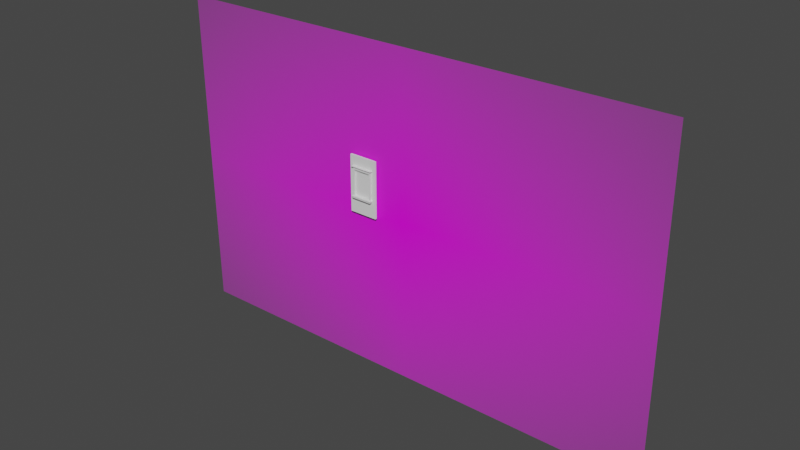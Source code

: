 # Source: KunitzersVilla.blend  (saved by Blender 2.93.21; exported with 4.5.12 LTS)
import bpy
from mathutils import Matrix  # noqa: F401  (used for matrix-valued properties, if any)

bpy.ops.wm.read_factory_settings(use_empty=True)
scene = bpy.context.scene
scene.name = 'Scene'

# ---- collections
col_collection = bpy.data.collections.new('Collection'); scene.collection.children.link(col_collection)

# ---- images (referenced by path relative to the original .blend; pixels are not part of the script)
import os
ASSET_DIR = os.environ.get("B2B_ASSET_DIR", "")  # directory of the original .blend (textures are referenced by path, not embedded)
HERE = os.path.dirname(os.path.abspath(__file__))  # packed textures are extracted next to this script under _unpacked/

def load_image(name, relpath, width, height, colorspace="sRGB"):
    """Load a texture the original file referenced (path relative to the .blend, or extracted next to this script)."""
    p = next((c for c in (os.path.join(HERE, relpath), os.path.join(ASSET_DIR, relpath)) if relpath and os.path.exists(c)), "")
    if p:
        img = bpy.data.images.load(p, check_existing=True)
        img.name = name
    else:  # same state as the original file: an image datablock whose file is absent (Cycles renders it pink)
        img = bpy.data.images.new(name, width, height)
        img.source = "FILE"
        img.filepath = "//" + (relpath or name)
    img.colorspace_settings.name = colorspace
    return img
img_39_1_0_4_591_10478967_jpg = load_image('39_1_0_4_591_10478967.jpg', '39_1_0_4_591_10478967.jpg', 1024, 1024, 'sRGB')

# ---- materials (node trees are filled in below, after node groups)
mat_39_1_0_4_591_10478967 = bpy.data.materials.new('39_1_0_4_591_10478967')
mat_39_1_0_4_591_10478967.surface_render_method = 'BLENDED'
mat_39_1_0_4_591_10478967.blend_method = 'BLEND'
mat_39_1_0_4_591_10478967.use_transparent_shadow = False

# ---- material node trees
mat_39_1_0_4_591_10478967.use_nodes = True; mat_39_1_0_4_591_10478967.node_tree.nodes.clear()
_N = mat_39_1_0_4_591_10478967.node_tree.nodes; _L = mat_39_1_0_4_591_10478967.node_tree.links
n0 = _N.new('ShaderNodeOutputMaterial'); n0.name = 'Material Output'; n0.location = (300, 300)
n1 = _N.new('ShaderNodeTexImage'); n1.name = 'Image Texture'; n1.location = (-200, 300)
n1.image = img_39_1_0_4_591_10478967_jpg
n1.extension = 'CLIP'
n2 = _N.new('ShaderNodeBsdfPrincipled'); n2.name = 'Principled BSDF'; n2.location = (0, 300)
n2.distribution = 'GGX'
n2.subsurface_method = 'BURLEY'
n2.inputs[3].default_value = 1.45
n2.inputs[27].default_value = (0.0, 0.0, 0.0, 1.0)
n2.inputs[28].default_value = 1.0
_L.new(n1.outputs[0], n2.inputs[0])
_L.new(n1.outputs[1], n2.inputs[4])
_L.new(n2.outputs[0], n0.inputs[0])
n0.is_active_output = True

# ---- world
world_world = bpy.data.worlds.new('World'); scene.world = world_world
world_world.use_nodes = True; world_world.node_tree.nodes.clear()
_N = world_world.node_tree.nodes; _L = world_world.node_tree.links
n0 = _N.new('ShaderNodeOutputWorld'); n0.name = 'World Output'; n0.location = (300, 300)
n1 = _N.new('ShaderNodeBackground'); n1.name = 'Background'; n1.location = (10, 300)
n1.inputs[0].default_value = (0.05088, 0.05088, 0.05088, 1.0)
_L.new(n1.outputs[0], n0.inputs[0])
n0.is_active_output = True
world_world.color = (0.05088, 0.05088, 0.05088)
world_world.use_sun_shadow = False
world_world.sun_shadow_jitter_overblur = 0.0

# ---- meshes
me_39_1_0_4_591_10478967 = bpy.data.meshes.new('39_1_0_4_591_10478967')
me_39_1_0_4_591_10478967.from_pydata([(-0.7778, -0.5, 0.0), (0.7778, -0.5, 0.0), (-0.7778, 0.5, 0.0), (0.7778, 0.5, 0.0)], [], [(0, 1, 3, 2)])
_uv = me_39_1_0_4_591_10478967.uv_layers.new(name='UVMap')
_uv.uv.foreach_set('vector', [0.0, 0.0, 1.0, 0.0, 1.0, 1.0, 0.0, 1.0])
me_39_1_0_4_591_10478967.materials.append(mat_39_1_0_4_591_10478967)
me_39_1_0_4_591_10478967.use_remesh_fix_poles = True
me_39_1_0_4_591_10478967.use_remesh_preserve_attributes = False
me_39_1_0_4_591_10478967.update()
me_cube_003 = bpy.data.meshes.new('Cube.003')
me_cube_003.from_pydata([(-1.062, 0.1124, -2.161), (-1.062, 0.1124, 2.01), (-1.062, 2.112, -2.161), (-1.062, 2.112, 2.01), (1.057, 0.1124, -2.161), (1.057, 0.1124, 2.01), (1.057, 2.112, -2.161), (1.057, 2.112, 2.01), (-1.062, 0.1124, -1.041), (-1.062, 0.1124, 1.164), (-1.062, 2.112, 1.164), (-1.062, 2.112, -1.041), (1.057, 2.112, 1.164), (1.057, 2.112, -1.041), (1.057, 0.1124, 1.164), (1.057, 0.1124, -1.041), (-0.7461, 2.112, -2.161), (-0.7461, 2.112, 2.01), (0.7498, 2.112, 2.01), (0.7498, 0.1124, -2.161), (0.7498, 0.1124, 2.01), (-0.7461, 0.1124, 2.01), (-0.7461, 0.1124, -1.041), (-0.7461, 0.1124, 1.164), (0.7498, 2.112, -1.041), (0.7498, 2.112, 1.164), (0.6385, 2.112, -2.161), (-0.6321, 2.112, -2.161), (-0.6321, 2.112, 2.01), (0.6385, 2.112, 2.01), (-0.6321, 0.1124, -2.161), (0.6385, 0.1124, -2.161), (0.6385, 0.1124, 2.01), (-0.6321, 0.1124, 2.01), (0.6385, 0.1124, -1.041), (-0.6321, 0.1124, -1.041), (-0.8275, -2.801, 1.248), (0.8336, -2.801, 1.248), (-0.6321, 2.112, -1.041), (0.6385, 2.112, -1.041), (-0.6321, 2.112, 1.164), (0.6385, 2.112, 1.164), (-1.062, 0.1124, -0.866), (-1.062, 0.1124, 1.047), (-1.062, 2.112, 1.047), (-1.062, 2.112, -0.866), (1.057, 2.112, 1.047), (1.057, 2.112, -0.866), (1.057, 0.1124, 1.047), (1.057, 0.1124, -0.866), (-0.7461, 2.112, 1.047), (-0.7461, 2.112, -0.866), (0.7498, 2.112, 1.047), (0.7498, 2.112, -0.866), (0.7498, 0.1124, 1.047), (0.7498, 0.1124, -0.866), (-0.7461, 0.1124, 1.047), (-0.7461, 0.1124, -0.866), (0.6385, 0.1124, 1.047), (0.6385, 0.1124, -0.866), (-0.6321, 0.1124, 1.047), (-0.6321, 0.1124, -0.866), (-0.6321, 2.112, 1.047), (-0.6321, 2.112, -0.866), (0.6385, 2.112, 1.047), (0.6385, 2.112, -0.866), (-1.062, 0.1124, 1.248), (-1.062, 2.112, 1.248), (1.057, 2.112, 1.248), (1.057, 0.1124, 1.248), (0.8516, -2.997, 1.28), (-0.6321, -2.997, 1.28), (-0.7461, 2.112, 1.248), (0.7498, 2.112, 1.248), (-0.6321, 2.112, 1.248), (0.6385, 2.112, 1.248), (0.6385, -2.997, 1.28), (-0.7461, -2.997, 1.28), (-1.062, 0.1124, 1.28), (-1.062, 2.112, 1.28), (1.057, 2.112, 1.28), (1.057, 0.1124, 1.28), (0.7498, 0.1124, 1.28), (-0.7461, 0.1124, 1.28), (-0.7461, 2.112, 1.28), (0.7498, 2.112, 1.28), (-0.6321, 2.112, 1.28), (0.6385, 2.112, 1.28), (0.6385, 0.1124, 1.28), (-0.6321, 0.1124, 1.28), (-0.8275, 2.112, -2.161), (-0.8275, 0.1124, -1.041), (-0.8275, 0.1124, 1.164), (-0.8275, 2.112, 2.01), (-0.8275, 0.1124, -2.161), (-0.8275, 2.112, -1.041), (-0.8275, 2.112, 1.164), (-0.8275, 2.112, -0.866), (-0.8275, 2.112, 1.047), (-0.8275, 0.1124, -0.866), (-0.8275, 0.1124, 1.047), (-0.8275, 2.112, 1.248), (-0.8436, 2.112, 1.28), (0.8336, 2.112, 2.01), (0.8336, 0.1124, -2.161), (0.8336, 2.112, -1.041), (0.8336, 2.112, 1.164), (0.8336, 2.112, -2.161), (0.8339, 0.1124, 2.01), (0.8336, 0.1124, -1.041), (0.8336, 0.1124, 1.164), (0.8336, 0.1124, -0.866), (0.8336, 0.1124, 1.047), (0.8336, 2.112, -0.866), (0.8336, 2.112, 1.047), (0.8336, 0.1124, 1.248), (0.8516, 0.1124, 1.28), (-1.062, 2.112, -0.9049), (1.057, 2.112, -0.9049), (1.057, 0.1124, -0.9049), (-0.7461, 2.112, -0.9049), (0.7498, 2.112, -0.9049), (0.7498, -2.801, 1.248), (0.7498, -2.997, 1.28), (-0.6321, -2.801, 1.248), (-0.6321, -1.764, 1.164), (-0.6321, 2.112, -0.9049), (0.6385, 2.112, -0.9049), (-1.062, 0.1124, -0.9049), (-0.8275, 0.1124, -0.9049), (-0.8275, 2.112, -0.9049), (0.8336, 2.112, -0.9049), (0.8336, 0.1124, -0.9049), (-1.062, 2.112, -1.004), (1.057, 2.112, -1.004), (1.057, 0.1124, -1.004), (-0.7461, 2.112, -1.004), (0.7498, 2.112, -1.004), (-0.7461, -1.764, 1.164), (-0.7461, -2.801, 1.248), (0.6385, -1.764, 1.164), (0.6385, -2.801, 1.248), (-0.6321, 2.112, -1.004), (0.6385, 2.112, -1.004), (-0.8275, 0.1124, -1.004), (-0.8275, 2.112, -1.004), (0.8336, 2.112, -1.004), (0.8336, 0.1124, -1.004), (-1.062, 0.1124, -1.004), (-0.7461, 0.1124, -2.161), (-0.7461, 2.112, -1.041), (-0.7461, 2.112, 1.164), (-0.794, 2.112, -0.866), (-0.794, 2.112, 1.047), (-0.794, 0.1124, -0.866), (-0.794, 0.1124, 1.047), (-0.8275, 0.1124, 1.248), (-0.8436, 0.1124, 1.28), (-0.794, 0.1124, -0.9049), (-0.794, 2.112, -0.9049), (-0.794, 2.112, -1.004), (-0.794, 0.1124, -1.004), (0.7498, 2.112, -2.161), (-0.7461, -1.764, -1.041), (0.7498, 0.1124, -1.041), (0.7498, 0.1124, 1.164), (0.7917, 0.1124, -0.866), (0.7917, 0.1124, 1.047), (-0.6321, -1.764, -1.041), (0.7917, 2.112, -0.866), (0.7917, 2.112, 1.047), (0.8285, 2.112, 1.248), (0.8285, 2.112, 1.28), (0.7917, 2.112, -0.9049), (0.7917, 0.1124, -0.9049), (0.7917, 0.1124, -1.004), (0.7917, 2.112, -1.004), (-0.8275, 0.1124, 2.01), (0.6385, -1.764, -1.041), (0.7498, -1.764, 1.047), (0.7498, -1.764, -0.866), (-0.7461, -1.764, 1.047), (-0.7461, -1.764, -0.866), (0.6385, -1.764, 1.047), (0.6385, -1.764, -0.866), (-0.6321, -1.764, 1.047), (-0.6321, -1.764, -0.866), (0.7917, -1.764, -0.866), (0.7498, -1.764, 1.28), (0.7498, -1.764, 1.164), (-0.7461, -1.764, 1.28), (0.6385, -1.764, 1.28), (-0.6321, -1.764, 1.28), (-0.794, -1.764, -0.866), (-0.8275, -1.764, -0.866), (0.8516, -1.764, 1.28), (0.8336, -1.764, 1.248), (-0.8275, -1.764, -0.9049), (0.8336, -1.764, -0.866), (0.8336, -1.764, -0.9049), (-0.794, -1.764, -0.9049), (0.7917, -1.764, -0.9049), (0.7917, -1.764, -1.004), (0.7498, -1.764, -1.041), (-0.8275, -1.764, 1.248), (-0.8436, -1.764, 1.28), (-0.794, -1.764, -1.004), (-0.8436, -2.997, 1.28), (-0.7461, -2.822, -1.004), (-0.7461, -2.542, -1.041), (0.6385, -2.542, -1.041), (-0.6321, -2.542, -1.041), (0.6385, -2.822, -1.004), (-0.6321, -2.822, -1.004), (0.6385, -2.822, -0.866), (-0.6321, -2.822, -0.866), (0.7498, -2.822, -0.866), (-0.7461, -2.822, -0.866), (0.7917, -2.822, -0.866), (-0.794, -2.822, -0.866), (-0.8275, -2.822, -0.866), (0.7498, -2.822, -0.9049), (-0.7461, -2.822, -0.9049), (0.6385, -2.822, -0.9049), (-0.6321, -2.822, -0.9049), (-0.8275, -2.822, -0.9049), (0.8336, -2.822, -0.866), (0.8336, -2.822, -0.9049), (-0.794, -2.822, -0.9049), (0.7917, -2.822, -0.9049), (0.7498, -2.822, -1.004), (0.7917, -2.822, -1.004), (0.7498, -2.542, -1.041), (-0.794, -2.822, -1.004), (0.7917, -2.542, -1.004), (0.6385, -2.542, -0.866), (-0.6321, -2.542, -0.866), (0.7917, -2.542, -0.9049), (-0.8275, -2.542, -0.9049), (-0.794, -2.542, -0.9049), (0.7498, -2.542, -0.866), (0.7917, -2.542, -0.866), (-0.8275, -2.542, -0.866), (-0.7461, -2.542, -0.866), (-0.794, -2.542, -0.866), (0.8336, -2.542, -0.9049), (0.8336, -2.542, -0.866), (-0.794, -2.542, -1.004), (0.6385, -3.239, -0.866), (-0.6321, -3.239, -0.866), (0.7498, -3.239, -0.866), (-0.7461, -3.239, -0.866), (0.7917, -3.239, -0.866), (-0.794, -3.239, -0.866), (-0.8275, -3.239, -0.866), (0.7498, -3.239, -0.9049), (-0.7461, -3.239, -0.9049), (0.6385, -3.239, -0.9049), (-0.6321, -3.239, -0.9049), (-0.8275, -3.239, -0.9049), (0.8336, -3.239, -0.866), (0.8336, -3.239, -0.9049), (-0.794, -3.239, -0.9049), (0.7917, -3.239, -0.9049)], [], [(78, 1, 3, 79), (172, 103, 7, 80), (80, 7, 5, 81), (107, 6, 4, 104), (177, 21, 17, 93), (94, 91, 8, 0), (100, 92, 9, 43), (6, 13, 15, 4), (46, 12, 14, 48), (107, 105, 13, 6), (114, 106, 12, 46), (0, 8, 11, 2), (43, 9, 10, 44), (153, 151, 50), (64, 41, 25, 52), (26, 39, 24, 162), (167, 165, 54), (57, 154, 193, 182), (30, 35, 22, 149), (103, 18, 20, 108), (28, 17, 21, 33), (26, 162, 19, 31), (116, 108, 20, 82), (89, 33, 21, 83), (102, 93, 17, 84), (87, 29, 18, 85), (84, 17, 28, 86), (86, 28, 29, 87), (82, 20, 32, 88), (88, 32, 33, 89), (16, 27, 30, 149), (27, 26, 31, 30), (18, 29, 32, 20), (29, 28, 33, 32), (19, 164, 34, 31), (31, 34, 35, 30), (116, 82, 188, 195), (175, 174, 201, 202), (16, 150, 38, 27), (27, 38, 39, 26), (50, 151, 40, 62), (62, 40, 41, 64), (126, 63, 65, 127), (63, 62, 64, 65), (120, 51, 63, 126), (51, 50, 62, 63), (129, 158, 200, 197), (59, 58, 60, 61), (54, 165, 189, 179), (164, 175, 202, 203), (34, 164, 203, 178), (158, 161, 206, 200), (166, 55, 180, 187), (166, 167, 54, 55), (127, 65, 53, 121), (65, 64, 52, 53), (159, 152, 51, 120), (152, 153, 50, 51), (128, 42, 45, 117), (42, 43, 44, 45), (131, 113, 47, 118), (113, 114, 46, 47), (118, 47, 49, 119), (47, 46, 48, 49), (129, 99, 42, 128), (99, 100, 43, 42), (35, 34, 178, 168), (174, 132, 199, 201), (40, 74, 75, 41), (151, 72, 74, 40), (41, 75, 73, 25), (151, 101, 72), (132, 111, 198, 199), (61, 60, 185, 186), (92, 156, 66, 9), (12, 68, 69, 14), (106, 171, 68, 12), (9, 66, 67, 10), (165, 115, 196, 189), (115, 116, 195, 196), (74, 86, 87, 75), (72, 84, 86, 74), (75, 87, 85, 73), (101, 102, 84, 72), (89, 83, 190, 192), (161, 22, 163, 206), (156, 157, 78, 66), (68, 80, 81, 69), (171, 172, 80, 68), (66, 78, 79, 67), (67, 79, 102, 101), (23, 156, 92), (10, 67, 101, 96), (154, 155, 100, 99), (58, 59, 184, 183), (45, 44, 98, 97), (117, 45, 97, 130), (79, 3, 93, 102), (2, 90, 94, 0), (2, 11, 95, 90), (44, 10, 96, 98), (155, 23, 92, 100), (149, 22, 91, 94), (69, 81, 116, 115), (25, 171, 106), (14, 69, 115, 110), (169, 170, 114, 113), (173, 169, 113, 131), (49, 48, 112, 111), (119, 49, 111, 132), (81, 5, 108, 116), (7, 103, 108, 5), (4, 15, 109, 104), (48, 14, 110, 112), (170, 25, 106, 114), (162, 24, 105, 107), (162, 107, 104, 19), (179, 189, 140, 183), (135, 119, 132, 147), (176, 173, 131, 146), (133, 117, 130, 145), (161, 158, 129, 144), (144, 129, 128, 148), (134, 118, 119, 135), (146, 131, 118, 134), (148, 128, 117, 133), (160, 159, 120, 136), (143, 127, 121, 137), (99, 129, 197, 194), (60, 58, 183, 185), (154, 99, 194, 193), (56, 57, 182, 181), (136, 120, 126, 142), (142, 126, 127, 143), (38, 142, 143, 39), (150, 136, 142, 38), (59, 61, 186, 184), (23, 56, 181, 138), (82, 88, 191, 188), (83, 157, 205, 190), (39, 143, 137, 24), (150, 160, 136), (8, 148, 133, 11), (105, 146, 134, 13), (13, 134, 135, 15), (91, 144, 148, 8), (22, 161, 144, 91), (11, 133, 145, 95), (24, 176, 146, 105), (15, 135, 147, 109), (55, 54, 179, 180), (95, 145, 160, 150), (145, 130, 159, 160), (88, 89, 192, 191), (83, 21, 177, 157), (56, 23, 155), (22, 35, 168, 163), (57, 56, 155, 154), (157, 156, 204, 205), (156, 23, 138, 204), (96, 101, 151), (97, 98, 153, 152), (130, 97, 152, 159), (90, 16, 149, 94), (90, 95, 150, 16), (98, 96, 151, 153), (24, 137, 176), (109, 147, 175, 164), (147, 132, 174, 175), (137, 121, 173, 176), (85, 18, 103, 172), (52, 25, 170), (121, 53, 169, 173), (53, 52, 170, 169), (25, 73, 171), (73, 85, 172, 171), (110, 115, 165), (111, 112, 167, 166), (111, 166, 187, 198), (183, 140, 125, 185), (185, 125, 138, 181), (104, 109, 164, 19), (112, 110, 165, 167), (157, 177, 1, 78), (1, 177, 93, 3), (242, 238, 225, 220), (236, 243, 217, 215), (180, 179, 183, 184), (239, 247, 233, 228), (186, 185, 181, 182), (240, 235, 214, 216), (190, 205, 207, 77), (205, 204, 36, 207), (196, 37, 189), (196, 195, 70, 37), (234, 237, 229, 231), (232, 234, 231), (235, 236, 215, 214), (237, 245, 227, 229), (238, 239, 228, 225), (241, 240, 216, 218), (246, 241, 218, 226), (244, 242, 220, 219), (243, 244, 219, 217), (245, 246, 226, 227), (247, 209, 233), (140, 141, 124, 125), (189, 122, 141, 140), (125, 124, 139, 138), (141, 76, 71, 124), (122, 123, 76, 141), (124, 71, 77, 139), (37, 70, 123, 122), (139, 77, 207, 36), (195, 188, 123, 70), (191, 192, 71, 76), (37, 122, 189), (188, 191, 76, 123), (192, 190, 77, 71), (36, 204, 138), (139, 36, 138), (224, 223, 257, 258), (214, 215, 249, 248), (223, 221, 255, 257), (222, 224, 258, 256), (221, 229, 263, 255), (231, 229, 221, 230), (213, 224, 222, 208), (230, 221, 223, 212), (212, 223, 224, 213), (210, 212, 213, 211), (232, 230, 212, 210), (211, 213, 208, 209), (232, 231, 230), (209, 208, 233), (208, 222, 228, 233), (219, 220, 254, 253), (228, 222, 256, 262), (178, 203, 232, 210), (206, 163, 209, 247), (199, 198, 246, 245), (182, 193, 244, 243), (193, 194, 242, 244), (198, 187, 241, 246), (187, 180, 240, 241), (197, 200, 239, 238), (163, 168, 211, 209), (201, 199, 245, 237), (168, 178, 210, 211), (184, 186, 236, 235), (203, 202, 234, 232), (202, 201, 237, 234), (180, 184, 235, 240), (200, 206, 247, 239), (186, 182, 243, 236), (194, 197, 238, 242), (257, 248, 249, 258), (255, 250, 248, 257), (258, 249, 251, 256), (263, 252, 250, 255), (262, 253, 254, 259), (256, 251, 253, 262), (261, 260, 252, 263), (216, 214, 248, 250), (226, 218, 252, 260), (220, 225, 259, 254), (215, 217, 251, 249), (229, 227, 261, 263), (227, 226, 260, 261), (217, 219, 253, 251), (218, 216, 250, 252), (225, 228, 262, 259)])
_uv = me_cube_003.uv_layers.new(name='UVMap')
_uv.uv.foreach_set('vector', [0.5866, 0.0, 0.625, 0.0, 0.625, 0.25, 0.5866, 0.25, 0.5866, 0.472, 0.625, 0.472, 0.625, 0.5, 0.5866, 0.5, 0.5866, 0.5, 0.625, 0.5, 0.625, 0.75, 0.5866, 0.75, 0.347, 0.5, 0.375, 0.5, 0.375, 0.75, 0.347, 0.75, 0.6205, 0.8969, 0.7445, 0.75, 0.7445, 0.5, 0.625, 0.8969, 0.375, 0.9101, 0.4972, 0.9101, 0.4972, 1.0, 0.375, 1.0, 0.5761, 0.9101, 0.5805, 0.9101, 0.5805, 1.0, 0.5761, 1.0, 0.375, 0.5, 0.4972, 0.5, 0.4972, 0.75, 0.375, 0.75, 0.5761, 0.5, 0.5805, 0.5, 0.5805, 0.75, 0.5761, 0.75, 0.375, 0.472, 0.4972, 0.472, 0.4972, 0.5, 0.375, 0.5, 0.5761, 0.472, 0.5805, 0.472, 0.5805, 0.5, 0.5761, 0.5, 0.375, 0.0, 0.4972, 0.0, 0.4972, 0.25, 0.375, 0.25, 0.5761, 0.0, 0.5805, 0.0, 0.5805, 0.25, 0.5761, 0.25, 0.5761, 0.3531, 0.5805, 0.3805, 0.5761, 0.3805, 0.5761, 0.4146, 0.5805, 0.4146, 0.5805, 0.4638, 0.5761, 0.4638, 0.375, 0.4146, 0.4972, 0.4146, 0.4972, 0.4638, 0.375, 0.4638, 0.5761, 0.7821, 0.5805, 0.7862, 0.5761, 0.7862, 0.5483, 0.8695, 0.5483, 0.8969, 0.5483, 0.8969, 0.5483, 0.8695, 0.375, 0.8632, 0.4972, 0.8632, 0.4972, 0.8695, 0.375, 0.8695, 0.6571, 0.5, 0.6612, 0.5, 0.6612, 0.75, 0.6571, 0.75, 0.7382, 0.5, 0.7445, 0.5, 0.7445, 0.75, 0.7382, 0.75, 0.2896, 0.5, 0.3388, 0.5, 0.3388, 0.75, 0.2896, 0.75, 0.5866, 0.7821, 0.625, 0.7821, 0.625, 0.7862, 0.5866, 0.7862, 0.5866, 0.8632, 0.625, 0.8632, 0.625, 0.8695, 0.5866, 0.8695, 0.5866, 0.3531, 0.625, 0.3531, 0.625, 0.3805, 0.5866, 0.3805, 0.5866, 0.4146, 0.625, 0.4146, 0.625, 0.4638, 0.5866, 0.4638, 0.5866, 0.3805, 0.625, 0.3805, 0.625, 0.3868, 0.5866, 0.3868, 0.5866, 0.3868, 0.625, 0.3868, 0.625, 0.4146, 0.5866, 0.4146, 0.5866, 0.7862, 0.625, 0.7862, 0.625, 0.8354, 0.5866, 0.8354, 0.5866, 0.8354, 0.625, 0.8354, 0.625, 0.8632, 0.5866, 0.8632, 0.2555, 0.5, 0.2618, 0.5, 0.2618, 0.75, 0.2555, 0.75, 0.2618, 0.5, 0.2896, 0.5, 0.2896, 0.75, 0.2618, 0.75, 0.6612, 0.5, 0.7104, 0.5, 0.7104, 0.75, 0.6612, 0.75, 0.7104, 0.5, 0.7382, 0.5, 0.7382, 0.75, 0.7104, 0.75, 0.375, 0.7862, 0.4972, 0.7862, 0.4972, 0.8354, 0.375, 0.8354, 0.375, 0.8354, 0.4972, 0.8354, 0.4972, 0.8632, 0.375, 0.8632, 0.5866, 0.7821, 0.5866, 0.7862, 0.5866, 0.7862, 0.5866, 0.7821, 0.5078, 0.7821, 0.5369, 0.7821, 0.5369, 0.7821, 0.5078, 0.7821, 0.375, 0.3805, 0.4972, 0.3805, 0.4972, 0.3868, 0.375, 0.3868, 0.375, 0.3868, 0.4972, 0.3868, 0.4972, 0.4146, 0.375, 0.4146, 0.5761, 0.3805, 0.5805, 0.3805, 0.5805, 0.3868, 0.5761, 0.3868, 0.5761, 0.3868, 0.5805, 0.3868, 0.5805, 0.4146, 0.5761, 0.4146, 0.5369, 0.3868, 0.5483, 0.3868, 0.5483, 0.4146, 0.5369, 0.4146, 0.5483, 0.3868, 0.5761, 0.3868, 0.5761, 0.4146, 0.5483, 0.4146, 0.5369, 0.3805, 0.5483, 0.3805, 0.5483, 0.3868, 0.5369, 0.3868, 0.5483, 0.3805, 0.5761, 0.3805, 0.5761, 0.3868, 0.5483, 0.3868, 0.5369, 0.9101, 0.5369, 0.8969, 0.5369, 0.8969, 0.5369, 0.9101, 0.5483, 0.8354, 0.5761, 0.8354, 0.5761, 0.8632, 0.5483, 0.8632, 0.5761, 0.7862, 0.5805, 0.7862, 0.5805, 0.7862, 0.5761, 0.7862, 0.4972, 0.7821, 0.5078, 0.7821, 0.5078, 0.7821, 0.4972, 0.7821, 0.4972, 0.8354, 0.4972, 0.7862, 0.4972, 0.7862, 0.4972, 0.8354, 0.5369, 0.8969, 0.5078, 0.8969, 0.5078, 0.8969, 0.5369, 0.8969, 0.5483, 0.7821, 0.5483, 0.7862, 0.5483, 0.7862, 0.5483, 0.7821, 0.5483, 0.7821, 0.5761, 0.7821, 0.5761, 0.7862, 0.5483, 0.7862, 0.5369, 0.4146, 0.5483, 0.4146, 0.5483, 0.4638, 0.5369, 0.4638, 0.5483, 0.4146, 0.5761, 0.4146, 0.5761, 0.4638, 0.5483, 0.4638, 0.5369, 0.3531, 0.5483, 0.3531, 0.5483, 0.3805, 0.5369, 0.3805, 0.5483, 0.3531, 0.5761, 0.3531, 0.5761, 0.3805, 0.5483, 0.3805, 0.5369, 0.0, 0.5483, 0.0, 0.5483, 0.25, 0.5369, 0.25, 0.5483, 0.0, 0.5761, 0.0, 0.5761, 0.25, 0.5483, 0.25, 0.5369, 0.472, 0.5483, 0.472, 0.5483, 0.5, 0.5369, 0.5, 0.5483, 0.472, 0.5761, 0.472, 0.5761, 0.5, 0.5483, 0.5, 0.5369, 0.5, 0.5483, 0.5, 0.5483, 0.75, 0.5369, 0.75, 0.5483, 0.5, 0.5761, 0.5, 0.5761, 0.75, 0.5483, 0.75, 0.5369, 0.9101, 0.5483, 0.9101, 0.5483, 1.0, 0.5369, 1.0, 0.5483, 0.9101, 0.5761, 0.9101, 0.5761, 1.0, 0.5483, 1.0, 0.4972, 0.8632, 0.4972, 0.8354, 0.4972, 0.8354, 0.4972, 0.8632, 0.5369, 0.7821, 0.5369, 0.778, 0.5369, 0.778, 0.5369, 0.7821, 0.5805, 0.3868, 0.5849, 0.3868, 0.5849, 0.4146, 0.5805, 0.4146, 0.5805, 0.3805, 0.5849, 0.3805, 0.5849, 0.3868, 0.5805, 0.3868, 0.5805, 0.4146, 0.5849, 0.4146, 0.5849, 0.4638, 0.5805, 0.4638, 0.5805, 0.3531, 0.5849, 0.3531, 0.5849, 0.3805, 0.0, 0.0, 0.0, 0.0, 0.0, 0.0, 0.0, 0.0, 0.5483, 0.8632, 0.5761, 0.8632, 0.5761, 0.8632, 0.5483, 0.8632, 0.5805, 0.9101, 0.5849, 0.9101, 0.5849, 1.0, 0.5805, 1.0, 0.5805, 0.5, 0.5849, 0.5, 0.5849, 0.75, 0.5805, 0.75, 0.5805, 0.472, 0.5849, 0.472, 0.5849, 0.5, 0.5805, 0.5, 0.5805, 0.0, 0.5849, 0.0, 0.5849, 0.25, 0.5805, 0.25, 0.5805, 0.7821, 0.5849, 0.7821, 0.5849, 0.7821, 0.5805, 0.7821, 0.5849, 0.778, 0.5866, 0.778, 0.5866, 0.778, 0.5849, 0.778, 0.5849, 0.3868, 0.5866, 0.3868, 0.5866, 0.4146, 0.5849, 0.4146, 0.5849, 0.3805, 0.5866, 0.3805, 0.5866, 0.3868, 0.5849, 0.3868, 0.5849, 0.4146, 0.5866, 0.4146, 0.5866, 0.4638, 0.5849, 0.4638, 0.5849, 0.3531, 0.5866, 0.3531, 0.5866, 0.3805, 0.5849, 0.3805, 0.5866, 0.8632, 0.5866, 0.8695, 0.5866, 0.8695, 0.5866, 0.8632, 0.5078, 0.8969, 0.4972, 0.8969, 0.4972, 0.8969, 0.5078, 0.8969, 0.5849, 0.9101, 0.5866, 0.9101, 0.5866, 1.0, 0.5849, 1.0, 0.5849, 0.5, 0.5866, 0.5, 0.5866, 0.75, 0.5849, 0.75, 0.5849, 0.472, 0.5866, 0.472, 0.5866, 0.5, 0.5849, 0.5, 0.5849, 0.0, 0.5866, 0.0, 0.5866, 0.25, 0.5849, 0.25, 0.5849, 0.25, 0.5866, 0.25, 0.5866, 0.3399, 0.5849, 0.3399, 0.5805, 0.8969, 0.5849, 0.9101, 0.5805, 0.9101, 0.5805, 0.25, 0.5849, 0.25, 0.5849, 0.3399, 0.5805, 0.3399, 0.5483, 0.8969, 0.5761, 0.8969, 0.5761, 0.9101, 0.5483, 0.9101, 0.5761, 0.8354, 0.5483, 0.8354, 0.5483, 0.8354, 0.5761, 0.8354, 0.5483, 0.25, 0.5761, 0.25, 0.5761, 0.3399, 0.5483, 0.3399, 0.5369, 0.25, 0.5483, 0.25, 0.5483, 0.3399, 0.5369, 0.3399, 0.5866, 0.25, 0.625, 0.25, 0.625, 0.3399, 0.5866, 0.3399, 0.125, 0.5, 0.2149, 0.5, 0.2149, 0.75, 0.125, 0.75, 0.375, 0.25, 0.4972, 0.25, 0.4972, 0.3399, 0.375, 0.3399, 0.5761, 0.25, 0.5805, 0.25, 0.5805, 0.3399, 0.5761, 0.3399, 0.5761, 0.8969, 0.5805, 0.8969, 0.5805, 0.9101, 0.5761, 0.9101, 0.375, 0.8969, 0.4972, 0.8969, 0.4972, 0.9101, 0.375, 0.9101, 0.5849, 0.75, 0.5866, 0.75, 0.5866, 0.778, 0.5849, 0.778, 0.5805, 0.4679, 0.5849, 0.472, 0.5805, 0.472, 0.5805, 0.75, 0.5849, 0.75, 0.5849, 0.778, 0.5805, 0.778, 0.5483, 0.4679, 0.5761, 0.4679, 0.5761, 0.472, 0.5483, 0.472, 0.5369, 0.4679, 0.5483, 0.4679, 0.5483, 0.472, 0.5369, 0.472, 0.5483, 0.75, 0.5761, 0.75, 0.5761, 0.778, 0.5483, 0.778, 0.5369, 0.75, 0.5483, 0.75, 0.5483, 0.778, 0.5369, 0.778, 0.5866, 0.75, 0.625, 0.75, 0.625, 0.778, 0.5866, 0.778, 0.625, 0.5, 0.653, 0.5, 0.653, 0.75, 0.625, 0.75, 0.375, 0.75, 0.4972, 0.75, 0.4972, 0.778, 0.375, 0.778, 0.5761, 0.75, 0.5805, 0.75, 0.5805, 0.778, 0.5761, 0.778, 0.5761, 0.4679, 0.5805, 0.4679, 0.5805, 0.472, 0.5761, 0.472, 0.375, 0.4679, 0.4972, 0.4679, 0.4972, 0.472, 0.375, 0.472, 0.3429, 0.5, 0.347, 0.5, 0.347, 0.75, 0.3429, 0.75, 0.5761, 0.7862, 0.5805, 0.7862, 0.5805, 0.8354, 0.5761, 0.8354, 0.5078, 0.75, 0.5369, 0.75, 0.5369, 0.778, 0.5078, 0.778, 0.5078, 0.4679, 0.5369, 0.4679, 0.5369, 0.472, 0.5078, 0.472, 0.5078, 0.25, 0.5369, 0.25, 0.5369, 0.3399, 0.5078, 0.3399, 0.5078, 0.8969, 0.5369, 0.8969, 0.5369, 0.9101, 0.5078, 0.9101, 0.5078, 0.9101, 0.5369, 0.9101, 0.5369, 1.0, 0.5078, 1.0, 0.5078, 0.5, 0.5369, 0.5, 0.5369, 0.75, 0.5078, 0.75, 0.5078, 0.472, 0.5369, 0.472, 0.5369, 0.5, 0.5078, 0.5, 0.5078, 0.0, 0.5369, 0.0, 0.5369, 0.25, 0.5078, 0.25, 0.5078, 0.3531, 0.5369, 0.3531, 0.5369, 0.3805, 0.5078, 0.3805, 0.5078, 0.4146, 0.5369, 0.4146, 0.5369, 0.4638, 0.5078, 0.4638, 0.5483, 0.9101, 0.5369, 0.9101, 0.5369, 0.9101, 0.5483, 0.9101, 0.5761, 0.8632, 0.5761, 0.8354, 0.5761, 0.8354, 0.5761, 0.8632, 0.5483, 0.8969, 0.5483, 0.9101, 0.5483, 0.9101, 0.5483, 0.8969, 0.5761, 0.8695, 0.5483, 0.8695, 0.5483, 0.8695, 0.5761, 0.8695, 0.5078, 0.3805, 0.5369, 0.3805, 0.5369, 0.3868, 0.5078, 0.3868, 0.5078, 0.3868, 0.5369, 0.3868, 0.5369, 0.4146, 0.5078, 0.4146, 0.4972, 0.3868, 0.5078, 0.3868, 0.5078, 0.4146, 0.4972, 0.4146, 0.4972, 0.3805, 0.5078, 0.3805, 0.5078, 0.3868, 0.4972, 0.3868, 0.5483, 0.8354, 0.5483, 0.8632, 0.5483, 0.8632, 0.5483, 0.8354, 0.5805, 0.8969, 0.5761, 0.8695, 0.5761, 0.8695, 0.5805, 0.8969, 0.5866, 0.7862, 0.5866, 0.8354, 0.5866, 0.8354, 0.5866, 0.7862, 0.5866, 0.8695, 0.5866, 0.8969, 0.5866, 0.8969, 0.5866, 0.8695, 0.4972, 0.4146, 0.5078, 0.4146, 0.5078, 0.4638, 0.4972, 0.4638, 0.4972, 0.3531, 0.5078, 0.3531, 0.5078, 0.3805, 0.4972, 0.0, 0.5078, 0.0, 0.5078, 0.25, 0.4972, 0.25, 0.4972, 0.472, 0.5078, 0.472, 0.5078, 0.5, 0.4972, 0.5, 0.4972, 0.5, 0.5078, 0.5, 0.5078, 0.75, 0.4972, 0.75, 0.4972, 0.9101, 0.5078, 0.9101, 0.5078, 1.0, 0.4972, 1.0, 0.4972, 0.8969, 0.5078, 0.8969, 0.5078, 0.9101, 0.4972, 0.9101, 0.4972, 0.25, 0.5078, 0.25, 0.5078, 0.3399, 0.4972, 0.3399, 0.4972, 0.4679, 0.5078, 0.4679, 0.5078, 0.472, 0.4972, 0.472, 0.4972, 0.75, 0.5078, 0.75, 0.5078, 0.778, 0.4972, 0.778, 0.5483, 0.7862, 0.5761, 0.7862, 0.5761, 0.7862, 0.5483, 0.7862, 0.4972, 0.3399, 0.5078, 0.3399, 0.5078, 0.3531, 0.4972, 0.3531, 0.5078, 0.3399, 0.5369, 0.3399, 0.5369, 0.3531, 0.5078, 0.3531, 0.5866, 0.8354, 0.5866, 0.8632, 0.5866, 0.8632, 0.5866, 0.8354, 0.5866, 0.8695, 0.625, 0.8695, 0.6205, 0.8969, 0.5866, 0.8969, 0.5761, 0.8695, 0.5805, 0.8969, 0.5761, 0.8969, 0.4972, 0.8695, 0.4972, 0.8632, 0.4972, 0.8632, 0.4972, 0.8695, 0.5483, 0.8695, 0.5761, 0.8695, 0.5761, 0.8969, 0.5483, 0.8969, 0.5866, 0.9101, 0.5849, 0.9101, 0.5849, 0.9101, 0.5866, 0.9101, 0.5849, 0.9101, 0.5805, 0.8969, 0.5805, 0.8969, 0.5849, 0.9101, 0.5805, 0.3399, 0.5849, 0.3531, 0.5805, 0.3531, 0.5483, 0.3399, 0.5761, 0.3399, 0.5761, 0.3531, 0.5483, 0.3531, 0.5369, 0.3399, 0.5483, 0.3399, 0.5483, 0.3531, 0.5369, 0.3531, 0.2149, 0.5, 0.2281, 0.5, 0.2281, 0.75, 0.2149, 0.75, 0.375, 0.3399, 0.4972, 0.3399, 0.4972, 0.3531, 0.375, 0.3531, 0.5761, 0.3399, 0.5805, 0.3399, 0.5805, 0.3531, 0.5761, 0.3531, 0.4972, 0.4638, 0.5078, 0.4638, 0.5078, 0.4679, 0.4972, 0.778, 0.5078, 0.778, 0.5078, 0.7821, 0.4972, 0.7821, 0.5078, 0.778, 0.5369, 0.778, 0.5369, 0.7821, 0.5078, 0.7821, 0.5078, 0.4638, 0.5369, 0.4638, 0.5369, 0.4679, 0.5078, 0.4679, 0.5866, 0.4638, 0.625, 0.4638, 0.625, 0.4679, 0.5866, 0.4679, 0.5761, 0.4638, 0.5805, 0.4679, 0.5761, 0.4679, 0.5369, 0.4638, 0.5483, 0.4638, 0.5483, 0.4679, 0.5369, 0.4679, 0.5483, 0.4638, 0.5761, 0.4638, 0.5761, 0.4679, 0.5483, 0.4679, 0.5805, 0.4638, 0.5849, 0.4638, 0.5849, 0.4679, 0.5849, 0.4638, 0.5866, 0.4638, 0.5866, 0.4679, 0.5849, 0.4679, 0.5805, 0.778, 0.5849, 0.7821, 0.5805, 0.7821, 0.5483, 0.778, 0.5761, 0.778, 0.5761, 0.7821, 0.5483, 0.7821, 0.5483, 0.778, 0.5483, 0.7821, 0.5483, 0.7821, 0.5483, 0.778, 0.5761, 0.8354, 0.5805, 0.8354, 0.5805, 0.8632, 0.5761, 0.8632, 0.5761, 0.8632, 0.5805, 0.8632, 0.5805, 0.8695, 0.5761, 0.8695, 0.375, 0.778, 0.4972, 0.778, 0.4972, 0.7821, 0.375, 0.7821, 0.5761, 0.778, 0.5805, 0.778, 0.5805, 0.7821, 0.5761, 0.7821, 0.5866, 0.9101, 0.6205, 0.9101, 0.625, 1.0, 0.5866, 1.0, 0.625, 1.0, 0.6205, 0.9101, 0.7851, 0.5, 0.875, 0.5, 0.5483, 0.9101, 0.5369, 0.9101, 0.5369, 0.9101, 0.5483, 0.9101, 0.5483, 0.8632, 0.5483, 0.8695, 0.5483, 0.8695, 0.5483, 0.8632, 0.5483, 0.7862, 0.5761, 0.7862, 0.5761, 0.8354, 0.5483, 0.8354, 0.5369, 0.8969, 0.5078, 0.8969, 0.5078, 0.8969, 0.5369, 0.8969, 0.5483, 0.8632, 0.5761, 0.8632, 0.5761, 0.8695, 0.5483, 0.8695, 0.5483, 0.7862, 0.5483, 0.8354, 0.5483, 0.8354, 0.5483, 0.7862, 0.5866, 0.8695, 0.5866, 0.8969, 0.5866, 0.8969, 0.5866, 0.8695, 0.5866, 0.9101, 0.5849, 0.9101, 0.5849, 0.9101, 0.5866, 0.9101, 0.5849, 0.778, 0.5849, 0.778, 0.5849, 0.778, 0.5849, 0.778, 0.5866, 0.778, 0.5866, 0.778, 0.5849, 0.778, 0.5078, 0.7821, 0.5369, 0.7821, 0.5369, 0.7821, 0.5078, 0.7821, 0.4972, 0.7821, 0.5078, 0.7821, 0.5078, 0.7821, 0.5483, 0.8354, 0.5483, 0.8632, 0.5483, 0.8632, 0.5483, 0.8354, 0.5369, 0.7821, 0.5369, 0.778, 0.5369, 0.778, 0.5369, 0.7821, 0.5369, 0.9101, 0.5369, 0.8969, 0.5369, 0.8969, 0.5369, 0.9101, 0.5483, 0.7821, 0.5483, 0.7862, 0.5483, 0.7862, 0.5483, 0.7821, 0.5483, 0.778, 0.5483, 0.7821, 0.5483, 0.7821, 0.5483, 0.778, 0.5483, 0.8969, 0.5483, 0.9101, 0.5483, 0.9101, 0.5483, 0.8969, 0.5483, 0.8695, 0.5483, 0.8969, 0.5483, 0.8969, 0.5483, 0.8695, 0.0, 0.0, 0.0, 0.0, 0.0, 0.0, 0.0, 0.0, 0.5078, 0.8969, 0.4972, 0.8969, 0.5078, 0.8969, 0.5805, 0.8354, 0.5849, 0.8354, 0.5849, 0.8632, 0.5805, 0.8632, 0.5805, 0.7862, 0.5849, 0.7862, 0.5849, 0.8354, 0.5805, 0.8354, 0.5805, 0.8632, 0.5849, 0.8632, 0.5849, 0.8695, 0.5805, 0.8695, 0.5849, 0.8354, 0.5866, 0.8354, 0.5866, 0.8632, 0.5849, 0.8632, 0.5849, 0.7862, 0.5866, 0.7862, 0.5866, 0.8354, 0.5849, 0.8354, 0.5849, 0.8632, 0.5866, 0.8632, 0.5866, 0.8695, 0.5849, 0.8695, 0.5849, 0.7821, 0.5866, 0.7821, 0.5866, 0.7862, 0.5849, 0.7862, 0.5849, 0.8695, 0.5866, 0.8695, 0.5866, 0.8969, 0.5849, 0.8969, 0.5866, 0.7821, 0.5866, 0.7862, 0.5866, 0.7862, 0.5866, 0.7821, 0.5866, 0.8354, 0.5866, 0.8632, 0.5866, 0.8632, 0.5866, 0.8354, 0.5849, 0.7821, 0.5849, 0.7862, 0.5849, 0.7821, 0.5866, 0.7862, 0.5866, 0.8354, 0.5866, 0.8354, 0.5866, 0.7862, 0.5866, 0.8632, 0.5866, 0.8695, 0.5866, 0.8695, 0.5866, 0.8632, 0.5849, 0.9101, 0.5849, 0.9101, 0.5849, 0.9101, 0.5849, 0.8695, 0.5849, 0.8969, 0.5849, 0.8695, 0.5369, 0.8632, 0.5369, 0.8354, 0.5369, 0.8354, 0.5369, 0.8632, 0.5483, 0.8354, 0.5483, 0.8632, 0.5483, 0.8632, 0.5483, 0.8354, 0.5369, 0.8354, 0.5369, 0.7862, 0.5369, 0.7862, 0.5369, 0.8354, 0.5369, 0.8695, 0.5369, 0.8632, 0.5369, 0.8632, 0.5369, 0.8695, 0.5369, 0.7862, 0.5369, 0.7821, 0.5369, 0.7821, 0.5369, 0.7862, 0.5078, 0.7821, 0.5369, 0.7821, 0.5369, 0.7862, 0.5078, 0.7862, 0.5078, 0.8632, 0.5369, 0.8632, 0.5369, 0.8695, 0.5078, 0.8695, 0.5078, 0.7862, 0.5369, 0.7862, 0.5369, 0.8354, 0.5078, 0.8354, 0.5078, 0.8354, 0.5369, 0.8354, 0.5369, 0.8632, 0.5078, 0.8632, 0.4972, 0.8354, 0.5078, 0.8354, 0.5078, 0.8632, 0.4972, 0.8632, 0.4972, 0.7862, 0.5078, 0.7862, 0.5078, 0.8354, 0.4972, 0.8354, 0.4972, 0.8632, 0.5078, 0.8632, 0.5078, 0.8695, 0.4972, 0.8695, 0.4972, 0.7821, 0.5078, 0.7821, 0.5078, 0.7862, 0.4972, 0.8695, 0.5078, 0.8695, 0.5078, 0.8969, 0.5078, 0.8695, 0.5369, 0.8695, 0.5369, 0.8969, 0.5078, 0.8969, 0.5483, 0.8969, 0.5483, 0.9101, 0.5483, 0.9101, 0.5483, 0.8969, 0.5369, 0.8969, 0.5369, 0.8695, 0.5369, 0.8695, 0.5369, 0.8969, 0.4972, 0.8354, 0.4972, 0.7862, 0.4972, 0.7862, 0.4972, 0.8354, 0.5078, 0.8969, 0.4972, 0.8969, 0.4972, 0.8969, 0.5078, 0.8969, 0.0, 0.0, 0.0, 0.0, 0.0, 0.0, 0.0, 0.0, 0.5483, 0.8695, 0.5483, 0.8969, 0.5483, 0.8969, 0.5483, 0.8695, 0.5483, 0.8969, 0.5483, 0.9101, 0.5483, 0.9101, 0.5483, 0.8969, 0.5483, 0.778, 0.5483, 0.7821, 0.5483, 0.7821, 0.5483, 0.778, 0.5483, 0.7821, 0.5483, 0.7862, 0.5483, 0.7862, 0.5483, 0.7821, 0.5369, 0.9101, 0.5369, 0.8969, 0.5369, 0.8969, 0.5369, 0.9101, 0.4972, 0.8695, 0.4972, 0.8632, 0.4972, 0.8632, 0.4972, 0.8695, 0.5369, 0.7821, 0.5369, 0.778, 0.5369, 0.778, 0.5369, 0.7821, 0.4972, 0.8632, 0.4972, 0.8354, 0.4972, 0.8354, 0.4972, 0.8632, 0.5483, 0.8354, 0.5483, 0.8632, 0.5483, 0.8632, 0.5483, 0.8354, 0.4972, 0.7821, 0.5078, 0.7821, 0.5078, 0.7821, 0.4972, 0.7821, 0.5078, 0.7821, 0.5369, 0.7821, 0.5369, 0.7821, 0.5078, 0.7821, 0.5483, 0.7862, 0.5483, 0.8354, 0.5483, 0.8354, 0.5483, 0.7862, 0.5369, 0.8969, 0.5078, 0.8969, 0.5078, 0.8969, 0.5369, 0.8969, 0.5483, 0.8632, 0.5483, 0.8695, 0.5483, 0.8695, 0.5483, 0.8632, 0.5483, 0.9101, 0.5369, 0.9101, 0.5369, 0.9101, 0.5483, 0.9101, 0.5369, 0.8354, 0.5483, 0.8354, 0.5483, 0.8632, 0.5369, 0.8632, 0.5369, 0.7862, 0.5483, 0.7862, 0.5483, 0.8354, 0.5369, 0.8354, 0.5369, 0.8632, 0.5483, 0.8632, 0.5483, 0.8695, 0.5369, 0.8695, 0.5369, 0.7821, 0.5483, 0.7821, 0.5483, 0.7862, 0.5369, 0.7862, 0.5369, 0.8969, 0.5483, 0.8969, 0.5483, 0.9101, 0.5369, 0.9101, 0.5369, 0.8695, 0.5483, 0.8695, 0.5483, 0.8969, 0.5369, 0.8969, 0.5369, 0.778, 0.5483, 0.778, 0.5483, 0.7821, 0.5369, 0.7821, 0.5483, 0.7862, 0.5483, 0.8354, 0.5483, 0.8354, 0.5483, 0.7862, 0.5483, 0.778, 0.5483, 0.7821, 0.5483, 0.7821, 0.5483, 0.778, 0.5483, 0.9101, 0.5369, 0.9101, 0.5369, 0.9101, 0.5483, 0.9101, 0.5483, 0.8632, 0.5483, 0.8695, 0.5483, 0.8695, 0.5483, 0.8632, 0.5369, 0.7821, 0.5369, 0.778, 0.5369, 0.778, 0.5369, 0.7821, 0.0, 0.0, 0.0, 0.0, 0.0, 0.0, 0.0, 0.0, 0.5483, 0.8695, 0.5483, 0.8969, 0.5483, 0.8969, 0.5483, 0.8695, 0.5483, 0.7821, 0.5483, 0.7862, 0.5483, 0.7862, 0.5483, 0.7821, 0.5369, 0.9101, 0.5369, 0.8969, 0.5369, 0.8969, 0.5369, 0.9101])
me_cube_003.use_remesh_fix_poles = True
me_cube_003.use_remesh_preserve_attributes = False
me_cube_003.update()

# ---- objects
ob_39_1_0_4_591_10478967 = bpy.data.objects.new('39_1_0_4_591_10478967', me_39_1_0_4_591_10478967)
ob_cube_001 = bpy.data.objects.new('Cube.001', me_cube_003)

# ---- transforms, parenting, visibility, modifiers, constraints
ob_39_1_0_4_591_10478967.location = (0.0, 0.0, 0.5)
ob_39_1_0_4_591_10478967.rotation_euler = (1.571, -0.007505, 0.0)
ob_cube_001.location = (-0.132, -0.01332, 0.5786)
ob_cube_001.scale = (0.04158, 0.003086, 0.04158)

# ---- collection membership
col_collection.objects.link(ob_39_1_0_4_591_10478967)
col_collection.objects.link(ob_cube_001)

# ---- scene / render settings (as saved in the file)
scene.frame_start = 1; scene.frame_end = 250; scene.frame_set(1)
scene.render.engine = 'BLENDER_EEVEE_NEXT'
scene.cycles.use_denoising = False
scene.cycles.samples = 128
scene.cycles.sampling_pattern = 'TABULATED_SOBOL'
scene.cycles.use_adaptive_sampling = False
scene.cycles.use_light_tree = False
scene.view_settings.view_transform = 'Filmic'
bpy.context.view_layer.update()

# ---- added for rendering (the .blend has no active camera and no usable light): camera, sun
cam_auto = bpy.data.cameras.new('AutoCamera')
cam_auto.lens = 50.0
cam_auto.sensor_width = 36.0
cam_auto.clip_end = 1000.0
ob_auto_camera = bpy.data.objects.new('AutoCamera', cam_auto)
scene.collection.objects.link(ob_auto_camera)
ob_auto_camera.location = (1.72276, -2.07897, 1.8782)
ob_auto_camera.rotation_euler = (1.09748, -7.21219e-08, 0.694738)
scene.camera = ob_auto_camera
light_auto_sun = bpy.data.lights.new('AutoSun', 'SUN')
light_auto_sun.energy = 3.0
light_auto_sun.angle = 0.0523599
ob_auto_sun = bpy.data.objects.new('AutoSun', light_auto_sun)
scene.collection.objects.link(ob_auto_sun)
ob_auto_sun.rotation_euler = (0.872665, 0.174533, 0.523599)
bpy.context.view_layer.update()
